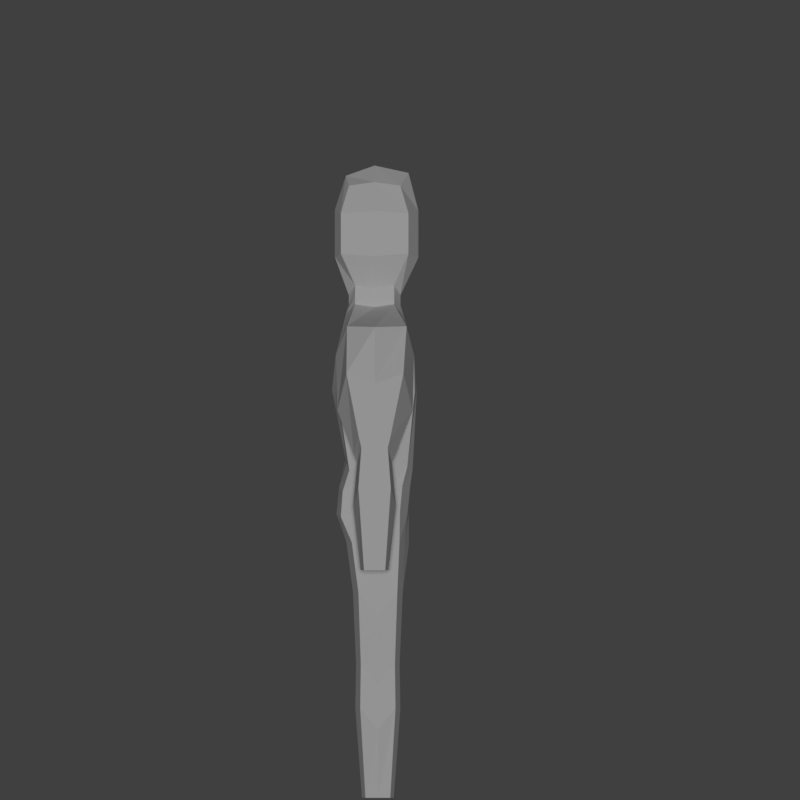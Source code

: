 # Source: guard.blend  (saved by Blender 2.79.0; exported with 4.5.12 LTS)
import bpy
from mathutils import Matrix  # noqa: F401  (used for matrix-valued properties, if any)

bpy.ops.wm.read_factory_settings(use_empty=True)
scene = bpy.context.scene
scene.name = 'Scene'

# ---- collections
col_collection_1 = bpy.data.collections.new('Collection 1'); scene.collection.children.link(col_collection_1)

# ---- materials (node trees are filled in below, after node groups)
mat_guard_skin = bpy.data.materials.new('Guard_Skin')
mat_guard_skin.alpha_threshold = 0.0
mat_guard_skin.roughness = 0.5
mat_guard_skin.line_color = (0.0, 0.0, 0.0, 1.0)
mat_guard_pants = bpy.data.materials.new('Guard_Pants')
mat_guard_pants.alpha_threshold = 0.0
mat_guard_pants.roughness = 0.5
mat_guard_shirt = bpy.data.materials.new('Guard_Shirt')
mat_guard_shirt.alpha_threshold = 0.0
mat_guard_shirt.roughness = 0.5

# ---- material node trees
mat_guard_pants.use_nodes = True; mat_guard_pants.node_tree.nodes.clear()
_N = mat_guard_pants.node_tree.nodes; _L = mat_guard_pants.node_tree.links
n0 = _N.new('ShaderNodeOutputMaterial'); n0.name = 'Material Output'; n0.location = (300, 300)
n1 = _N.new('ShaderNodeBsdfDiffuse'); n1.name = 'Diffuse BSDF'; n1.location = (10, 300)
_L.new(n1.outputs[0], n0.inputs[0])
n0.is_active_output = True
mat_guard_shirt.use_nodes = True; mat_guard_shirt.node_tree.nodes.clear()
_N = mat_guard_shirt.node_tree.nodes; _L = mat_guard_shirt.node_tree.links
n0 = _N.new('ShaderNodeOutputMaterial'); n0.name = 'Material Output'; n0.location = (300, 300)
n1 = _N.new('ShaderNodeBsdfDiffuse'); n1.name = 'Diffuse BSDF'; n1.location = (10, 300)
_L.new(n1.outputs[0], n0.inputs[0])
n0.is_active_output = True

# ---- world
world_world = bpy.data.worlds.new('World'); scene.world = world_world
world_world.color = (0.05088, 0.05088, 0.05088)
world_world.use_sun_shadow = False
world_world.sun_shadow_jitter_overblur = 0.0
world_world.cycles.sampling_method = 'MANUAL'

# ---- cameras
cam_camera = bpy.data.cameras.new('Camera')
cam_camera.type = 'ORTHO'
cam_camera.clip_end = 100.0
cam_camera.lens = 35.0
cam_camera.sensor_width = 32.0
cam_camera.sensor_height = 18.0
cam_camera.ortho_scale = 7.5
cam_camera.display_size = 2.0
cam_camera.dof.focus_distance = 0.0

# ---- lights
light_sun = bpy.data.lights.new('Sun', 'SUN')
light_sun.transmission_factor = 0.0
light_sun.angle = 0.1993
light_sun.energy = 1.0
light_sun.shadow_buffer_clip_start = 0.5
light_sun.shadow_soft_size = 0.1
light_sun.shadow_cascade_max_distance = 1000.0

# ---- meshes
me_cube_001 = bpy.data.meshes.new('Cube.001')
me_cube_001.from_pydata([(-0.232, -0.1531, 4.808), (-0.232, 0.2131, 4.808), (-0.2938, -0.2115, 5.743), (-0.2938, 0.2714, 5.743), (-0.122, 0.2725, 4.718), (-0.122, -0.2125, 4.718), (-0.1585, 0.3, 5.836), (-0.1478, -0.2871, 5.863), (-0.3668, -0.2866, 5.105), (-0.3673, -0.2871, 5.484), (-0.3668, 0.3466, 5.105), (-0.3673, 0.3471, 5.484), (-0.1658, 0.4034, 5.075), (-0.1658, 0.4034, 5.514), (-0.1482, -0.3797, 5.508), (-0.1482, -0.3797, 5.069), (-0.2477, 0.02998, 4.781), (-0.314, 0.02998, 5.778), (-0.1611, 0.02998, 5.932), (-0.809, 0.03076, 2.138), (-0.9959, 0.03076, 2.138), (-0.4072, 0.02998, 5.083), (-0.4072, 0.02998, 5.507), (-0.9713, -0.06864, 2.138), (-0.7927, -0.09978, 2.138), (-0.9713, 0.1302, 2.138), (-0.7927, 0.1613, 2.138), (-0.111, 0.2994, 4.541), (-0.2531, 0.2142, 4.632), (-0.111, -0.2153, 4.541), (-0.2531, -0.1542, 4.632), (-0.2724, 0.02998, 4.605), (-0.5695, 0.03076, 3.45), (-0.521, -0.3239, 3.639), (-0.8895, 0.2951, 3.984), (-0.4179, 0.3948, 4.153), (-0.6737, 0.2898, 4.425), (-0.4179, -0.3398, 4.153), (-0.6737, -0.2696, 4.425), (-0.8199, 0.0275, 4.418), (-0.5545, 0.3789, 3.639), (-0.8895, -0.2401, 3.984), (-0.9629, 0.0275, 3.887), (-0.4686, 0.0275, 3.956), (-0.4496, 0.1166, 0.004391), (-0.4496, -0.1166, 0.004391), (-0.4469, 0.005181, 3.083), (-0.4824, 2.818e-06, 0.004391), (-0.3747, 0.268, 3.076), (-0.7106, 0.1933, 3.15), (-0.9328, 0.1545, 3.288), (-0.7106, -0.1317, 3.15), (-0.9328, -0.09297, 3.288), (-0.9635, 0.03076, 3.247), (-0.4744, 2.29e-06, 2.203), (-0.4179, 0.2446, 2.4), (-0.4179, -0.2028, 2.4), (-0.7308, 0.03076, 3.071), (-0.1786, 0.1166, 0.004391), (-0.1786, -0.1166, 0.004391), (-0.1786, 2.818e-06, 0.004391), (-0.7209, 0.2308, 2.74), (-0.9945, 0.1831, 2.909), (-1.032, 0.03076, 2.859), (-0.7458, 0.03076, 2.643), (-0.7209, -0.1692, 2.74), (-0.9945, -0.1215, 2.909), (-0.4586, -0.1598, 1.26), (-0.5036, 2.583e-06, 1.062), (-0.4586, 0.1598, 1.26), (-0.08726, -0.1598, 1.26), (-0.08726, 0.1598, 1.26), (-0.4597, 0.1828, 1.934), (-0.4597, -0.1828, 1.934), (-0.5113, 2.434e-06, 1.708), (-0.03492, -0.1828, 1.934), (-0.03492, 0.1828, 1.934), (-0.5002, -0.1655, 0.8458), (-0.5469, 2.669e-06, 0.6408), (-0.1156, -0.1655, 0.8458), (-0.1156, 0.1655, 0.8458), (-0.5002, 0.1655, 0.8458), (-0.6838, -0.1637, 3.219), (-0.9267, -0.1173, 3.386), (-0.9267, 0.1788, 3.386), (-0.9634, 0.03076, 3.337), (-0.6838, 0.2252, 3.219), (-0.7081, 0.03076, 3.125), (-0.7127, 0.2009, 3.067), (-0.7339, 0.03076, 2.984), (-0.7127, -0.1393, 3.067), (-0.9453, 0.1603, 3.211), (-0.9774, 0.03076, 3.169), (-0.9453, -0.09876, 3.211), (-0.2601, 0.02998, 4.693), (-0.1177, -0.2122, 4.629), (-0.2426, -0.1537, 4.72), (-0.1177, 0.2722, 4.629), (-0.2426, 0.2136, 4.72), (-0.4588, -0.1633, 1.364), (-0.5048, 2.56e-06, 1.162), (-0.0792, -0.1633, 1.364), (-0.0792, 0.1633, 1.364), (-0.4588, 0.1633, 1.364), (-0.4687, 0.1612, 1.159), (-0.4687, -0.1612, 1.159), (-0.5142, 2.604e-06, 0.9599), (-0.09415, -0.1612, 1.159), (-0.09415, 0.1612, 1.159), (-0.06519, 0.2725, 4.718), (-0.06519, -0.2125, 4.718), (-0.08878, 0.3, 5.836), (-0.0781, -0.2871, 5.863), (-0.06946, -0.3797, 5.069), (-0.06946, -0.3797, 5.508), (-0.08709, 0.4034, 5.514), (-0.08709, 0.4034, 5.075), (-0.0555, 0.2994, 4.541), (-0.0555, -0.2153, 4.541), (-0.2089, 0.3948, 4.153), (-0.2089, -0.3398, 4.153), (-0.1874, 0.292, 3.141), (-0.3141, 0.1488, 0.004391), (-0.3141, -0.1488, 0.004391), (-0.3305, 2.878e-06, 0.004391), (-0.1772, -0.3267, 3.098), (-0.2089, 0.2942, 2.4), (-0.08475, 0.02998, 5.932), (-0.2089, -0.2524, 2.4), (-0.2729, 0.2039, 1.26), (-0.2729, -0.2039, 1.26), (-0.2473, -0.2332, 1.934), (-0.2473, 0.2332, 1.934), (-0.3079, 0.2112, 0.8458), (-0.3079, -0.2112, 0.8458), (-0.06303, 0.2722, 4.629), (-0.06303, -0.2122, 4.629), (-0.269, -0.2084, 1.364), (-0.269, 0.2084, 1.364), (-0.2814, -0.2056, 1.159), (-0.2814, 0.2057, 1.159), (-0.4733, 0.02861, 3.619), (-0.4032, 0.3788, 3.802), (-0.4032, -0.3452, 3.802), (-0.2016, -0.3649, 3.824), (-0.2016, 0.4288, 3.824), (-0.4593, 1.425e-06, 2.71), (-0.4562, 1.857e-06, 2.457), (-0.3936, -0.2305, 2.932), (-0.408, -0.2078, 2.693), (-0.4035, 0.3469, 2.64), (-0.3891, 0.3296, 2.879), (-0.1843, -0.3026, 2.923), (-0.2018, -0.2765, 2.662), (-0.1946, 0.3621, 2.923), (-0.2018, 0.388, 2.662), (-0.34, -0.2762, 3.111), (0.232, -0.1531, 4.808), (0.232, 0.2131, 4.808), (0.2938, -0.2115, 5.743), (0.2938, 0.2714, 5.743), (0.122, 0.2725, 4.718), (0.122, -0.2125, 4.718), (0.1585, 0.3, 5.836), (0.1478, -0.2871, 5.863), (0.3668, -0.2866, 5.105), (0.3673, -0.2871, 5.484), (0.3668, 0.3466, 5.105), (0.3673, 0.3471, 5.484), (0.1658, 0.4034, 5.075), (0.1658, 0.4034, 5.514), (0.1482, -0.3797, 5.508), (0.1482, -0.3797, 5.069), (0.2477, 0.02998, 4.781), (0.314, 0.02998, 5.778), (0.1611, 0.02998, 5.932), (0.809, 0.03076, 2.138), (0.9959, 0.03076, 2.138), (0.4072, 0.02998, 5.083), (0.4072, 0.02998, 5.507), (0.9713, -0.06864, 2.138), (0.7927, -0.09978, 2.138), (0.9713, 0.1302, 2.138), (0.7927, 0.1613, 2.138), (0.111, 0.2994, 4.541), (0.2531, 0.2142, 4.632), (0.111, -0.2153, 4.541), (0.2531, -0.1542, 4.632), (0.2724, 0.02998, 4.605), (0.5695, 0.03076, 3.45), (0.521, -0.3239, 3.639), (0.8895, 0.2951, 3.984), (0.4179, 0.3948, 4.153), (0.6737, 0.2898, 4.425), (0.4179, -0.3398, 4.153), (0.6737, -0.2696, 4.425), (0.8199, 0.0275, 4.418), (0.5545, 0.3789, 3.639), (0.8895, -0.2401, 3.984), (0.9629, 0.0275, 3.887), (0.0, 0.3073, 3.164), (0.4686, 0.0275, 3.956), (0.4496, 0.1166, 0.004391), (0.4496, -0.1166, 0.004391), (0.4469, 0.005181, 3.083), (0.4824, 2.818e-06, 0.004391), (0.3747, 0.268, 3.076), (0.0, 0.2446, 2.4), (0.7106, 0.1933, 3.15), (0.9328, 0.1545, 3.288), (0.7106, -0.1317, 3.15), (0.9328, -0.09297, 3.288), (0.9635, 0.03076, 3.247), (0.0, -0.2907, 2.378), (0.4744, 2.29e-06, 2.203), (0.4179, 0.2446, 2.4), (0.4179, -0.2028, 2.4), (0.7308, 0.03076, 3.071), (0.0, 0.2725, 4.718), (0.0, -0.2125, 4.718), (0.0, 0.3, 5.836), (0.0, -0.2871, 5.863), (0.0, -0.3797, 5.069), (0.0, -0.3797, 5.508), (0.0, 0.4034, 5.514), (0.0, 0.4034, 5.075), (0.0, 0.02998, 5.932), (0.0, 0.2994, 4.541), (0.0, -0.2379, 4.541), (0.0, 0.3948, 4.153), (0.0, -0.3398, 4.153), (0.1786, 0.1166, 0.004391), (0.1786, -0.1166, 0.004391), (0.1786, 2.818e-06, 0.004391), (0.7209, 0.2308, 2.74), (0.9945, 0.1831, 2.909), (1.032, 0.03076, 2.859), (0.7458, 0.03076, 2.643), (0.7209, -0.1692, 2.74), (0.9945, -0.1215, 2.909), (0.4586, -0.1598, 1.26), (0.5036, 2.583e-06, 1.062), (0.4586, 0.1598, 1.26), (0.08726, -0.1598, 1.26), (0.08726, 0.1598, 1.26), (0.4597, 0.1828, 1.934), (0.4597, -0.1828, 1.934), (0.5113, 2.434e-06, 1.708), (0.03492, -0.1828, 1.934), (0.03492, 0.1828, 1.934), (0.5002, -0.1655, 0.8458), (0.5469, 2.669e-06, 0.6408), (0.1156, -0.1655, 0.8458), (0.1156, 0.1655, 0.8458), (0.5002, 0.1655, 0.8458), (0.6838, -0.1637, 3.219), (0.9267, -0.1173, 3.386), (0.9267, 0.1788, 3.386), (0.9634, 0.03076, 3.337), (0.6838, 0.2252, 3.219), (0.7081, 0.03076, 3.125), (0.7127, 0.2009, 3.067), (0.7339, 0.03076, 2.984), (0.7127, -0.1393, 3.067), (0.9453, 0.1603, 3.211), (0.9774, 0.03076, 3.169), (0.9453, -0.09876, 3.211), (0.2601, 0.02998, 4.693), (0.1177, -0.2122, 4.629), (0.2426, -0.1537, 4.72), (0.1177, 0.2722, 4.629), (0.2426, 0.2136, 4.72), (0.0, -0.2122, 4.629), (0.0, 0.2722, 4.629), (0.4588, -0.1633, 1.364), (0.5048, 2.56e-06, 1.162), (0.0792, -0.1633, 1.364), (0.0792, 0.1633, 1.364), (0.4588, 0.1633, 1.364), (0.4687, 0.1612, 1.159), (0.4687, -0.1612, 1.159), (0.5142, 2.604e-06, 0.9599), (0.09415, -0.1612, 1.159), (0.09415, 0.1612, 1.159), (0.06519, 0.2725, 4.718), (0.06519, -0.2125, 4.718), (0.08878, 0.3, 5.836), (0.0781, -0.2871, 5.863), (0.06946, -0.3797, 5.069), (0.06946, -0.3797, 5.508), (0.08709, 0.4034, 5.514), (0.08709, 0.4034, 5.075), (0.0555, 0.2994, 4.541), (0.0555, -0.2153, 4.541), (0.2089, 0.3948, 4.153), (0.2089, -0.3398, 4.153), (0.1874, 0.292, 3.141), (0.3141, 0.1488, 0.004391), (0.3141, -0.1488, 0.004391), (0.3305, 2.878e-06, 0.004391), (0.1772, -0.3267, 3.098), (0.2089, 0.2942, 2.4), (0.08475, 0.02998, 5.932), (0.2089, -0.2524, 2.4), (0.2729, 0.2039, 1.26), (0.2729, -0.2039, 1.26), (0.2473, -0.2332, 1.934), (0.2473, 0.2332, 1.934), (0.3079, 0.2112, 0.8458), (0.3079, -0.2112, 0.8458), (0.06303, 0.2722, 4.629), (0.06303, -0.2122, 4.629), (0.269, -0.2084, 1.364), (0.269, 0.2084, 1.364), (0.2814, -0.2056, 1.159), (0.2814, 0.2057, 1.159), (0.4733, 0.02861, 3.619), (0.4032, 0.3788, 3.802), (0.4032, -0.3452, 3.802), (0.0, -0.3539, 3.846), (0.0, 0.3892, 3.846), (0.2016, -0.3649, 3.824), (0.2016, 0.4288, 3.824), (0.4593, 1.425e-06, 2.71), (0.4562, 1.857e-06, 2.457), (0.0, -0.3033, 2.953), (0.0, -0.2908, 2.67), (0.3936, -0.2305, 2.932), (0.408, -0.2078, 2.693), (0.0, 0.3558, 2.966), (0.0, 0.36, 2.683), (0.4035, 0.3469, 2.64), (0.3891, 0.3296, 2.879), (0.1843, -0.3026, 2.923), (0.2018, -0.2765, 2.662), (0.1946, 0.3621, 2.923), (0.2018, 0.388, 2.662), (0.34, -0.2762, 3.111), (0.0, -0.3297, 3.078)], [], [(18, 17, 2, 7), (14, 7, 2, 9), (22, 17, 3, 11), (12, 4, 1, 10), (116, 109, 4, 12), (114, 112, 7, 14), (127, 18, 7, 112), (96, 94, 31, 30), (110, 113, 15, 5), (113, 114, 14, 15), (111, 115, 13, 6), (115, 116, 12, 13), (6, 13, 11, 3), (13, 12, 10, 11), (16, 21, 10, 1), (21, 22, 11, 10), (5, 15, 8, 0), (15, 14, 9, 8), (8, 9, 22, 21), (0, 8, 21, 16), (95, 96, 30, 29), (111, 6, 18, 127), (9, 2, 17, 22), (6, 3, 17, 18), (30, 31, 39, 38), (38, 39, 42, 41), (118, 29, 37, 120), (61, 64, 19, 26), (19, 24, 23, 20), (31, 28, 36, 39), (98, 97, 27, 28), (136, 95, 29, 118), (94, 98, 28, 31), (84, 86, 49, 50), (83, 85, 53, 52), (145, 320, 200, 121), (134, 77, 45, 123), (43, 37, 33, 32), (66, 63, 20, 23), (28, 27, 35, 36), (37, 38, 41, 33), (29, 30, 38, 37), (63, 62, 25, 20), (124, 123, 45, 47), (122, 124, 47, 44), (143, 141, 46, 156), (141, 142, 48, 46), (77, 78, 47, 45), (78, 81, 44, 47), (64, 65, 24, 19), (147, 150, 55, 54), (155, 330, 207, 126), (65, 66, 23, 24), (39, 36, 34, 42), (144, 143, 156, 125), (82, 83, 52, 51), (86, 87, 57, 49), (26, 19, 20, 25), (87, 82, 51, 57), (85, 84, 50, 53), (36, 35, 40, 34), (153, 149, 56, 128), (149, 147, 54, 56), (117, 227, 229, 119), (80, 79, 59, 60, 58), (133, 80, 58, 122), (35, 43, 32, 40), (135, 273, 227, 117), (62, 61, 26, 25), (91, 88, 61, 62), (90, 93, 66, 65), (89, 90, 65, 64), (92, 91, 62, 63), (93, 92, 63, 66), (88, 89, 64, 61), (138, 102, 71, 129), (102, 101, 70, 71), (100, 103, 69, 68), (99, 100, 68, 67), (137, 99, 67, 130), (128, 56, 73, 131), (56, 54, 74, 73), (54, 55, 72, 74), (207, 213, 75, 76), (126, 207, 76, 132), (140, 108, 80, 133), (108, 107, 79, 80), (106, 104, 81, 78), (105, 106, 78, 77), (139, 105, 77, 134), (42, 34, 84, 85), (32, 33, 82, 87), (40, 32, 87, 86), (33, 41, 83, 82), (41, 42, 85, 83), (34, 40, 86, 84), (49, 57, 89, 88), (52, 53, 92, 93), (53, 50, 91, 92), (57, 51, 90, 89), (51, 52, 93, 90), (50, 49, 88, 91), (109, 218, 273, 135), (16, 1, 98, 94), (110, 5, 95, 136), (1, 4, 97, 98), (5, 0, 96, 95), (0, 16, 94, 96), (131, 73, 99, 137), (73, 74, 100, 99), (74, 72, 103, 100), (76, 75, 101, 102), (132, 76, 102, 138), (130, 67, 105, 139), (67, 68, 106, 105), (68, 69, 104, 106), (71, 70, 107, 108), (129, 71, 108, 140), (69, 129, 140, 104), (70, 130, 139, 107), (72, 132, 138, 103), (75, 131, 137, 101), (219, 110, 136, 272), (4, 109, 135, 97), (107, 139, 134, 79), (104, 140, 133, 81), (55, 126, 132, 72), (213, 128, 131, 75), (101, 137, 130, 70), (103, 138, 129, 69), (97, 135, 117, 27), (81, 133, 122, 44), (27, 117, 119, 35), (326, 153, 128, 213), (319, 144, 125, 338), (150, 155, 126, 55), (58, 60, 124, 122), (60, 59, 123, 124), (79, 134, 123, 59), (142, 145, 121, 48), (272, 136, 118, 228), (228, 118, 120, 230), (220, 111, 127, 226), (224, 225, 116, 115), (220, 224, 115, 111), (222, 223, 114, 113), (219, 222, 113, 110), (226, 127, 112, 221), (223, 221, 112, 114), (225, 218, 109, 116), (35, 119, 145, 142), (230, 120, 144, 319), (120, 37, 143, 144), (43, 35, 142, 141), (37, 43, 141, 143), (119, 229, 320, 145), (48, 121, 154, 151), (151, 154, 155, 150), (338, 125, 152, 325), (325, 152, 153, 326), (156, 46, 146, 148), (148, 146, 147, 149), (125, 156, 148, 152), (152, 148, 149, 153), (121, 200, 329, 154), (154, 329, 330, 155), (46, 48, 151, 146), (146, 151, 150, 147), (175, 164, 159, 174), (171, 166, 159, 164), (179, 168, 160, 174), (169, 167, 158, 161), (291, 169, 161, 284), (289, 171, 164, 287), (302, 287, 164, 175), (269, 187, 188, 267), (285, 162, 172, 288), (288, 172, 171, 289), (286, 163, 170, 290), (290, 170, 169, 291), (163, 160, 168, 170), (170, 168, 167, 169), (173, 158, 167, 178), (178, 167, 168, 179), (162, 157, 165, 172), (172, 165, 166, 171), (165, 178, 179, 166), (157, 173, 178, 165), (268, 186, 187, 269), (286, 302, 175, 163), (166, 179, 174, 159), (163, 175, 174, 160), (187, 195, 196, 188), (195, 198, 199, 196), (293, 295, 194, 186), (234, 183, 176, 237), (176, 177, 180, 181), (188, 196, 193, 185), (271, 185, 184, 270), (311, 293, 186, 268), (267, 188, 185, 271), (257, 209, 208, 259), (256, 211, 212, 258), (322, 296, 200, 320), (309, 298, 203, 250), (201, 189, 190, 194), (239, 180, 177, 236), (185, 193, 192, 184), (194, 190, 198, 195), (186, 194, 195, 187), (236, 177, 182, 235), (299, 205, 203, 298), (297, 202, 205, 299), (318, 337, 204, 316), (316, 204, 206, 317), (250, 203, 205, 251), (251, 205, 202, 254), (237, 176, 181, 238), (324, 214, 215, 331), (336, 301, 207, 330), (238, 181, 180, 239), (196, 199, 191, 193), (321, 300, 337, 318), (255, 210, 211, 256), (259, 208, 217, 260), (183, 182, 177, 176), (260, 217, 210, 255), (258, 212, 209, 257), (193, 191, 197, 192), (334, 303, 216, 328), (328, 216, 214, 324), (292, 294, 229, 227), (253, 231, 233, 232, 252), (308, 297, 231, 253), (192, 197, 189, 201), (310, 292, 227, 273), (235, 182, 183, 234), (264, 235, 234, 261), (263, 238, 239, 266), (262, 237, 238, 263), (265, 236, 235, 264), (266, 239, 236, 265), (261, 234, 237, 262), (313, 304, 244, 277), (277, 244, 243, 276), (275, 241, 242, 278), (274, 240, 241, 275), (312, 305, 240, 274), (303, 306, 246, 216), (216, 246, 247, 214), (214, 247, 245, 215), (207, 249, 248, 213), (301, 307, 249, 207), (315, 308, 253, 283), (283, 253, 252, 282), (281, 251, 254, 279), (280, 250, 251, 281), (314, 309, 250, 280), (199, 258, 257, 191), (189, 260, 255, 190), (197, 259, 260, 189), (190, 255, 256, 198), (198, 256, 258, 199), (191, 257, 259, 197), (208, 261, 262, 217), (211, 266, 265, 212), (212, 265, 264, 209), (217, 262, 263, 210), (210, 263, 266, 211), (209, 264, 261, 208), (284, 310, 273, 218), (173, 267, 271, 158), (285, 311, 268, 162), (158, 271, 270, 161), (162, 268, 269, 157), (157, 269, 267, 173), (306, 312, 274, 246), (246, 274, 275, 247), (247, 275, 278, 245), (249, 277, 276, 248), (307, 313, 277, 249), (305, 314, 280, 240), (240, 280, 281, 241), (241, 281, 279, 242), (244, 283, 282, 243), (304, 315, 283, 244), (242, 279, 315, 304), (243, 282, 314, 305), (245, 278, 313, 307), (248, 276, 312, 306), (219, 272, 311, 285), (161, 270, 310, 284), (282, 252, 309, 314), (279, 254, 308, 315), (215, 245, 307, 301), (213, 248, 306, 303), (276, 243, 305, 312), (278, 242, 304, 313), (270, 184, 292, 310), (254, 202, 297, 308), (184, 192, 294, 292), (326, 213, 303, 334), (319, 338, 300, 321), (331, 215, 301, 336), (231, 297, 299, 233), (233, 299, 298, 232), (252, 232, 298, 309), (317, 206, 296, 322), (272, 228, 293, 311), (228, 230, 295, 293), (220, 226, 302, 286), (224, 290, 291, 225), (220, 286, 290, 224), (222, 288, 289, 223), (219, 285, 288, 222), (226, 221, 287, 302), (223, 289, 287, 221), (225, 291, 284, 218), (192, 317, 322, 294), (230, 319, 321, 295), (295, 321, 318, 194), (201, 316, 317, 192), (194, 318, 316, 201), (294, 322, 320, 229), (206, 332, 335, 296), (332, 331, 336, 335), (338, 325, 333, 300), (325, 326, 334, 333), (337, 327, 323, 204), (327, 328, 324, 323), (300, 333, 327, 337), (333, 334, 328, 327), (296, 335, 329, 200), (335, 336, 330, 329), (204, 323, 332, 206), (323, 324, 331, 332)])
me_cube_001.polygons.foreach_set('material_index', [0, 0, 0, 0, 0, 0, 0, 0, 0, 0, 0, 0, 0, 0, 0, 0, 0, 0, 0, 0, 0, 0, 0, 0, 2, 2, 2, 0, 0, 2, 0, 0, 0, 0, 0, 2, 1, 2, 0, 2, 2, 2, 0, 1, 1, 2, 2, 1, 1, 0, 1, 1, 0, 2, 2, 0, 0, 0, 0, 0, 2, 1, 1, 2, 1, 1, 2, 0, 0, 0, 0, 0, 0, 0, 0, 1, 1, 1, 1, 1, 1, 1, 1, 1, 1, 1, 1, 1, 1, 1, 0, 0, 0, 0, 0, 0, 0, 0, 0, 0, 0, 0, 0, 0, 0, 0, 0, 0, 1, 1, 1, 1, 1, 1, 1, 1, 1, 1, 1, 1, 1, 1, 0, 0, 1, 1, 1, 1, 1, 1, 0, 1, 2, 1, 2, 1, 1, 1, 1, 2, 0, 2, 0, 0, 0, 0, 0, 0, 0, 0, 2, 2, 2, 2, 2, 2, 1, 1, 1, 1, 1, 1, 1, 1, 1, 1, 1, 1, 0, 0, 0, 0, 0, 0, 0, 0, 0, 0, 0, 0, 0, 0, 0, 0, 0, 0, 0, 0, 0, 0, 0, 0, 2, 2, 2, 0, 0, 2, 0, 0, 0, 0, 0, 2, 1, 2, 0, 2, 2, 2, 0, 1, 1, 2, 2, 1, 1, 0, 1, 1, 0, 2, 2, 0, 0, 0, 0, 0, 2, 1, 1, 2, 1, 1, 2, 0, 0, 0, 0, 0, 0, 0, 0, 1, 1, 1, 1, 1, 1, 1, 1, 1, 1, 1, 1, 1, 1, 1, 0, 0, 0, 0, 0, 0, 0, 0, 0, 0, 0, 0, 0, 0, 0, 0, 0, 0, 1, 1, 1, 1, 1, 1, 1, 1, 1, 1, 1, 1, 1, 1, 0, 0, 1, 1, 1, 1, 1, 1, 0, 1, 2, 1, 2, 1, 1, 1, 1, 2, 0, 2, 0, 0, 0, 0, 0, 0, 0, 0, 2, 2, 2, 2, 2, 2, 1, 1, 1, 1, 1, 1, 1, 1, 1, 1, 1, 1])
me_cube_001.materials.append(mat_guard_skin)
me_cube_001.materials.append(mat_guard_pants)
me_cube_001.materials.append(mat_guard_shirt)
me_cube_001.use_remesh_preserve_volume = False
me_cube_001.use_remesh_preserve_attributes = False
me_cube_001.use_mirror_vertex_groups = False
me_cube_001.update()
me_cube = bpy.data.meshes.new('Cube')
me_cube.from_pydata([(-0.232, -0.1531, 4.808), (-0.232, 0.2131, 4.808), (-0.2938, -0.2115, 5.743), (-0.2938, 0.2714, 5.743), (-0.122, 0.2725, 4.718), (-0.122, -0.2125, 4.718), (-0.1585, 0.3, 5.836), (-0.1478, -0.2871, 5.863), (-0.3668, -0.2866, 5.105), (-0.3673, -0.2871, 5.484), (-0.3668, 0.3466, 5.105), (-0.3673, 0.3471, 5.484), (-0.1658, 0.4034, 5.075), (-0.1658, 0.4034, 5.514), (-0.1482, -0.3797, 5.508), (-0.1482, -0.3797, 5.069), (-0.2477, 0.02998, 4.781), (-0.314, 0.02998, 5.778), (-0.1611, 0.02998, 5.932), (-0.809, 0.03076, 2.138), (-0.9959, 0.03076, 2.138), (-0.4072, 0.02998, 5.083), (-0.4072, 0.02998, 5.507), (-0.9713, -0.06864, 2.138), (-0.7927, -0.09978, 2.138), (-0.9713, 0.1302, 2.138), (-0.7927, 0.1613, 2.138), (-0.111, 0.2994, 4.541), (-0.2531, 0.2142, 4.632), (-0.111, -0.2153, 4.541), (-0.2531, -0.1542, 4.632), (-0.2724, 0.02998, 4.605), (-0.5695, 0.03076, 3.45), (-0.521, -0.3239, 3.639), (-0.8895, 0.2951, 3.984), (-0.4179, 0.3948, 4.153), (-0.6737, 0.2898, 4.425), (-0.4179, -0.3398, 4.153), (-0.6737, -0.2696, 4.425), (-0.8199, 0.0275, 4.418), (-0.5545, 0.3789, 3.639), (-0.8895, -0.2401, 3.984), (-0.9629, 0.0275, 3.887), (0.0, 0.3073, 3.164), (-0.4686, 0.0275, 3.956), (-0.4496, 0.1166, 0.004391), (-0.4496, -0.1166, 0.004391), (-0.4469, 0.005181, 3.083), (-0.4824, 2.818e-06, 0.004391), (-0.3747, 0.268, 3.076), (0.0, 0.2446, 2.4), (-0.7106, 0.1933, 3.15), (-0.9328, 0.1545, 3.288), (-0.7106, -0.1317, 3.15), (-0.9328, -0.09297, 3.288), (-0.9635, 0.03076, 3.247), (0.0, -0.2907, 2.378), (-0.4744, 2.29e-06, 2.203), (-0.4179, 0.2446, 2.4), (-0.4179, -0.2028, 2.4), (-0.7308, 0.03076, 3.071), (0.0, 0.2725, 4.718), (0.0, -0.2125, 4.718), (0.0, 0.3, 5.836), (0.0, -0.2871, 5.863), (0.0, -0.3797, 5.069), (0.0, -0.3797, 5.508), (0.0, 0.4034, 5.514), (0.0, 0.4034, 5.075), (0.0, 0.02998, 5.932), (0.0, 0.2994, 4.541), (0.0, -0.2379, 4.541), (0.0, 0.3948, 4.153), (0.0, -0.3398, 4.153), (-0.1786, 0.1166, 0.004391), (-0.1786, -0.1166, 0.004391), (-0.1786, 2.818e-06, 0.004391), (-0.7209, 0.2308, 2.74), (-0.9945, 0.1831, 2.909), (-1.032, 0.03076, 2.859), (-0.7458, 0.03076, 2.643), (-0.7209, -0.1692, 2.74), (-0.9945, -0.1215, 2.909), (-0.4586, -0.1598, 1.26), (-0.5036, 2.583e-06, 1.062), (-0.4586, 0.1598, 1.26), (-0.08726, -0.1598, 1.26), (-0.08726, 0.1598, 1.26), (-0.4597, 0.1828, 1.934), (-0.4597, -0.1828, 1.934), (-0.5113, 2.434e-06, 1.708), (-0.03492, -0.1828, 1.934), (-0.03492, 0.1828, 1.934), (-0.5002, -0.1655, 0.8458), (-0.5469, 2.669e-06, 0.6408), (-0.1156, -0.1655, 0.8458), (-0.1156, 0.1655, 0.8458), (-0.5002, 0.1655, 0.8458), (-0.6838, -0.1637, 3.219), (-0.9267, -0.1173, 3.386), (-0.9267, 0.1788, 3.386), (-0.9634, 0.03076, 3.337), (-0.6838, 0.2252, 3.219), (-0.7081, 0.03076, 3.125), (-0.7127, 0.2009, 3.067), (-0.7339, 0.03076, 2.984), (-0.7127, -0.1393, 3.067), (-0.9453, 0.1603, 3.211), (-0.9774, 0.03076, 3.169), (-0.9453, -0.09876, 3.211), (-0.2601, 0.02998, 4.693), (-0.1177, -0.2122, 4.629), (-0.2426, -0.1537, 4.72), (-0.1177, 0.2722, 4.629), (-0.2426, 0.2136, 4.72), (0.0, -0.2122, 4.629), (0.0, 0.2722, 4.629), (-0.4588, -0.1633, 1.364), (-0.5048, 2.56e-06, 1.162), (-0.0792, -0.1633, 1.364), (-0.0792, 0.1633, 1.364), (-0.4588, 0.1633, 1.364), (-0.4687, 0.1612, 1.159), (-0.4687, -0.1612, 1.159), (-0.5142, 2.604e-06, 0.9599), (-0.09415, -0.1612, 1.159), (-0.09415, 0.1612, 1.159), (-0.06519, 0.2725, 4.718), (-0.06519, -0.2125, 4.718), (-0.08878, 0.3, 5.836), (-0.0781, -0.2871, 5.863), (-0.06946, -0.3797, 5.069), (-0.06946, -0.3797, 5.508), (-0.08709, 0.4034, 5.514), (-0.08709, 0.4034, 5.075), (-0.0555, 0.2994, 4.541), (-0.0555, -0.2153, 4.541), (-0.2089, 0.3948, 4.153), (-0.2089, -0.3398, 4.153), (-0.1874, 0.292, 3.141), (-0.3141, 0.1488, 0.004391), (-0.3141, -0.1488, 0.004391), (-0.3305, 2.878e-06, 0.004391), (-0.1772, -0.3267, 3.098), (-0.2089, 0.2942, 2.4), (-0.08475, 0.02998, 5.932), (-0.2089, -0.2524, 2.4), (-0.2729, 0.2039, 1.26), (-0.2729, -0.2039, 1.26), (-0.2473, -0.2332, 1.934), (-0.2473, 0.2332, 1.934), (-0.3079, 0.2112, 0.8458), (-0.3079, -0.2112, 0.8458), (-0.06303, 0.2722, 4.629), (-0.06303, -0.2122, 4.629), (-0.269, -0.2084, 1.364), (-0.269, 0.2084, 1.364), (-0.2814, -0.2056, 1.159), (-0.2814, 0.2057, 1.159), (-0.4733, 0.02861, 3.619), (-0.4032, 0.3788, 3.802), (-0.4032, -0.3452, 3.802), (0.0, -0.3539, 3.846), (0.0, 0.3892, 3.846), (-0.2016, -0.3649, 3.824), (-0.2016, 0.4288, 3.824), (-0.4593, 1.425e-06, 2.71), (-0.4562, 1.857e-06, 2.457), (0.0, -0.3033, 2.953), (0.0, -0.2908, 2.67), (-0.3936, -0.2305, 2.932), (-0.408, -0.2078, 2.693), (0.0, 0.3558, 2.966), (0.0, 0.36, 2.683), (-0.4035, 0.3469, 2.64), (-0.3891, 0.3296, 2.879), (-0.1843, -0.3026, 2.923), (-0.2018, -0.2765, 2.662), (-0.1946, 0.3621, 2.923), (-0.2018, 0.388, 2.662), (-0.34, -0.2762, 3.111), (0.0, -0.3297, 3.078)], [], [(18, 17, 2, 7), (14, 7, 2, 9), (22, 17, 3, 11), (12, 4, 1, 10), (134, 127, 4, 12), (132, 130, 7, 14), (145, 18, 7, 130), (112, 110, 31, 30), (128, 131, 15, 5), (131, 132, 14, 15), (129, 133, 13, 6), (133, 134, 12, 13), (6, 13, 11, 3), (13, 12, 10, 11), (16, 21, 10, 1), (21, 22, 11, 10), (5, 15, 8, 0), (15, 14, 9, 8), (8, 9, 22, 21), (0, 8, 21, 16), (111, 112, 30, 29), (129, 6, 18, 145), (9, 2, 17, 22), (6, 3, 17, 18), (30, 31, 39, 38), (38, 39, 42, 41), (136, 29, 37, 138), (77, 80, 19, 26), (19, 24, 23, 20), (31, 28, 36, 39), (114, 113, 27, 28), (154, 111, 29, 136), (110, 114, 28, 31), (100, 102, 51, 52), (99, 101, 55, 54), (165, 163, 43, 139), (152, 93, 46, 141), (44, 37, 33, 32), (82, 79, 20, 23), (28, 27, 35, 36), (37, 38, 41, 33), (29, 30, 38, 37), (79, 78, 25, 20), (142, 141, 46, 48), (140, 142, 48, 45), (161, 159, 47, 180), (159, 160, 49, 47), (93, 94, 48, 46), (94, 97, 45, 48), (80, 81, 24, 19), (167, 174, 58, 57), (179, 173, 50, 144), (81, 82, 23, 24), (39, 36, 34, 42), (164, 161, 180, 143), (98, 99, 54, 53), (102, 103, 60, 51), (26, 19, 20, 25), (103, 98, 53, 60), (101, 100, 52, 55), (36, 35, 40, 34), (177, 171, 59, 146), (171, 167, 57, 59), (135, 70, 72, 137), (96, 95, 75, 76, 74), (151, 96, 74, 140), (35, 44, 32, 40), (153, 116, 70, 135), (78, 77, 26, 25), (107, 104, 77, 78), (106, 109, 82, 81), (105, 106, 81, 80), (108, 107, 78, 79), (109, 108, 79, 82), (104, 105, 80, 77), (156, 120, 87, 147), (120, 119, 86, 87), (118, 121, 85, 84), (117, 118, 84, 83), (155, 117, 83, 148), (146, 59, 89, 149), (59, 57, 90, 89), (57, 58, 88, 90), (50, 56, 91, 92), (144, 50, 92, 150), (158, 126, 96, 151), (126, 125, 95, 96), (124, 122, 97, 94), (123, 124, 94, 93), (157, 123, 93, 152), (42, 34, 100, 101), (32, 33, 98, 103), (40, 32, 103, 102), (33, 41, 99, 98), (41, 42, 101, 99), (34, 40, 102, 100), (51, 60, 105, 104), (54, 55, 108, 109), (55, 52, 107, 108), (60, 53, 106, 105), (53, 54, 109, 106), (52, 51, 104, 107), (127, 61, 116, 153), (16, 1, 114, 110), (128, 5, 111, 154), (1, 4, 113, 114), (5, 0, 112, 111), (0, 16, 110, 112), (149, 89, 117, 155), (89, 90, 118, 117), (90, 88, 121, 118), (92, 91, 119, 120), (150, 92, 120, 156), (148, 83, 123, 157), (83, 84, 124, 123), (84, 85, 122, 124), (87, 86, 125, 126), (147, 87, 126, 158), (85, 147, 158, 122), (86, 148, 157, 125), (88, 150, 156, 121), (91, 149, 155, 119), (62, 128, 154, 115), (4, 127, 153, 113), (125, 157, 152, 95), (122, 158, 151, 97), (58, 144, 150, 88), (56, 146, 149, 91), (119, 155, 148, 86), (121, 156, 147, 85), (113, 153, 135, 27), (97, 151, 140, 45), (27, 135, 137, 35), (169, 177, 146, 56), (162, 164, 143, 181), (174, 179, 144, 58), (74, 76, 142, 140), (76, 75, 141, 142), (95, 152, 141, 75), (160, 165, 139, 49), (115, 154, 136, 71), (71, 136, 138, 73), (63, 129, 145, 69), (67, 68, 134, 133), (63, 67, 133, 129), (65, 66, 132, 131), (62, 65, 131, 128), (69, 145, 130, 64), (66, 64, 130, 132), (68, 61, 127, 134), (35, 137, 165, 160), (73, 138, 164, 162), (138, 37, 161, 164), (44, 35, 160, 159), (37, 44, 159, 161), (137, 72, 163, 165), (49, 139, 178, 175), (175, 178, 179, 174), (181, 143, 176, 168), (168, 176, 177, 169), (180, 47, 166, 170), (170, 166, 167, 171), (143, 180, 170, 176), (176, 170, 171, 177), (139, 43, 172, 178), (178, 172, 173, 179), (47, 49, 175, 166), (166, 175, 174, 167)])
me_cube.polygons.foreach_set('material_index', [0, 0, 0, 0, 0, 0, 0, 0, 0, 0, 0, 0, 0, 0, 0, 0, 0, 0, 0, 0, 0, 0, 0, 0, 2, 2, 2, 0, 0, 2, 0, 0, 0, 0, 0, 2, 1, 2, 0, 2, 2, 2, 0, 1, 1, 2, 2, 1, 1, 0, 1, 1, 0, 2, 2, 0, 0, 0, 0, 0, 2, 1, 1, 2, 1, 1, 2, 0, 0, 0, 0, 0, 0, 0, 0, 1, 1, 1, 1, 1, 1, 1, 1, 1, 1, 1, 1, 1, 1, 1, 0, 0, 0, 0, 0, 0, 0, 0, 0, 0, 0, 0, 0, 0, 0, 0, 0, 0, 1, 1, 1, 1, 1, 1, 1, 1, 1, 1, 1, 1, 1, 1, 0, 0, 1, 1, 1, 1, 1, 1, 0, 1, 2, 1, 2, 1, 1, 1, 1, 2, 0, 2, 0, 0, 0, 0, 0, 0, 0, 0, 2, 2, 2, 2, 2, 2, 1, 1, 1, 1, 1, 1, 1, 1, 1, 1, 1, 1])
me_cube.materials.append(mat_guard_skin)
me_cube.materials.append(mat_guard_pants)
me_cube.materials.append(mat_guard_shirt)
me_cube.use_remesh_preserve_volume = False
me_cube.use_remesh_preserve_attributes = False
me_cube.use_mirror_vertex_groups = False
me_cube.update()
arm_armature = bpy.data.armatures.new('Armature')  # bones are not reproduced

# ---- objects
ob_sun = bpy.data.objects.new('Sun', light_sun)
ob_camera = bpy.data.objects.new('Camera', cam_camera)
ob_armature = bpy.data.objects.new('Armature', arm_armature)
ob_guard_rigged = bpy.data.objects.new('Guard_RIGGED', me_cube_001)
ob_guard_mirror = bpy.data.objects.new('Guard_MIRROR', me_cube)

# ---- transforms, parenting, visibility, modifiers, constraints
ob_sun.location = (0.0, 0.0, 0.0)
ob_sun.rotation_euler = (-0.0, 4.712, 0.0)
ob_sun.lineart.crease_threshold = 0.0
ob_camera.location = (-10.43, -0.2056, 3.732)
ob_camera.rotation_euler = (1.571, -0.0, -1.571)
ob_camera.lineart.crease_threshold = 0.0
ob_armature.location = (0.005032, -3.441e-07, 2.562)
ob_armature.show_in_front = True
ob_armature.lineart.crease_threshold = 0.0
ob_guard_rigged.parent = ob_armature
ob_guard_rigged.matrix_parent_inverse = Matrix(((1.0, 0.0, 0.0, -0.005032), (0.0, 1.0, 0.0, 3.441e-07), (0.0, 0.0, 1.0, -2.562), (0.0, 0.0, 0.0, 1.0)))
ob_guard_rigged.location = (0.0, 0.0, 0.0)
ob_guard_rigged.lock_rotations_4d = False
ob_guard_rigged.empty_display_type = 'ARROWS'
ob_guard_rigged.lineart.crease_threshold = 0.0
_vg = ob_guard_rigged.vertex_groups.new(name='Spine_Lower')
for _i, _w in zip([46, 48, 54, 55, 56, 75, 76, 121, 125, 126, 128, 141, 142, 143, 144, 145, 146, 147, 148, 149, 150, 151, 152, 153, 154, 155, 156, 200, 204, 206, 207, 213, 214, 215, 216, 248, 249, 296, 300, 301, 303, 316, 317, 318, 319, 320, 321, 322, 323, 324, 325, 326, 327, 328, 329, 330, 331, 332, 333, 334, 335, 336, 337, 338], [0.8494, 0.8653, 0.007413, 0.1844, 0.147, 0.04379, 0.047, 0.8871, 0.9044, 0.29, 0.2258, 0.1656, 0.08768, 0.08437, 0.07618, 0.08811, 0.6907, 0.2294, 0.8595, 0.6242, 0.6822, 0.8397, 0.9037, 0.7641, 0.8912, 0.7693, 0.8816, 0.902, 0.8539, 0.8688, 0.7739, 0.6926, 0.007778, 0.1854, 0.148, 0.04381, 0.04702, 0.8897, 0.9067, 0.2905, 0.2264, 0.1629, 0.08635, 0.08273, 0.05794, 0.07639, 0.07506, 0.08721, 0.697, 0.2316, 0.9379, 0.8695, 0.8648, 0.6297, 0.9193, 0.8621, 0.6864, 0.8436, 0.9067, 0.7689, 0.8936, 0.7722, 0.8852, 0.9259]): _vg.add([_i], _w, 'REPLACE')
_vg = ob_guard_rigged.vertex_groups.new(name='Neck')
for _i, _w in zip([27, 29, 35, 37, 40, 43, 46, 48, 95, 97, 117, 118, 119, 120, 121, 125, 135, 136, 141, 142, 143, 144, 145, 148, 151, 152, 154, 156, 184, 186, 192, 194, 197, 200, 201, 204, 206, 227, 228, 229, 230, 270, 272, 273, 292, 293, 294, 295, 296, 300, 310, 311, 316, 317, 318, 319, 320, 321, 322, 327, 329, 332, 333, 335, 337, 338], [0.07894, 0.0529, 0.1729, 0.1886, 0.005406, 0.1284, 0.08663, 0.07616, 0.0005643, 0.02937, 0.07912, 0.07135, 0.5272, 0.5693, 0.07332, 0.06781, 0.02768, 0.008119, 0.6535, 0.6676, 0.7088, 0.7982, 0.7477, 0.03436, 0.01236, 0.006076, 0.007104, 0.08328, 0.07803, 0.05157, 0.1741, 0.19, 0.005806, 0.06925, 0.1296, 0.08524, 0.07507, 0.07947, 0.07673, 0.6565, 0.7174, 0.02751, 0.01109, 0.02622, 0.07848, 0.07048, 0.5308, 0.5738, 0.0722, 0.06678, 0.02639, 0.006786, 0.661, 0.6724, 0.7143, 0.8514, 0.7959, 0.802, 0.751, 0.03224, 0.006867, 0.01086, 0.004647, 0.005939, 0.08192, 0.05207]): _vg.add([_i], _w, 'REPLACE')
_vg = ob_guard_rigged.vertex_groups.new(name='Collar.L')
for _i, _w in zip([0, 1, 4, 5, 16, 21, 27, 28, 29, 30, 31, 34, 35, 36, 37, 38, 39, 41, 94, 95, 96, 97, 98, 109, 110, 117, 118, 119, 120, 135, 136, 218, 219, 227, 228, 272, 273, 292, 310], [0.1057, 0.1174, 0.07953, 0.08276, 0.1441, 0.006003, 0.1523, 0.5401, 0.1313, 0.588, 0.7569, 0.06308, 0.09411, 0.4531, 0.06906, 0.4626, 0.4773, 0.0447, 0.3693, 0.1492, 0.2735, 0.1365, 0.2761, 0.05474, 0.0553, 0.09777, 0.08214, 0.052, 0.01734, 0.08572, 0.08467, 0.01909, 0.01594, 0.06191, 0.03465, 0.03843, 0.05049, 0.0251, 0.01018]): _vg.add([_i], _w, 'REPLACE')
_vg = ob_guard_rigged.vertex_groups.new(name='Arm_Upper.L')
for _i, _w in zip([27, 28, 29, 30, 31, 32, 33, 34, 35, 36, 37, 38, 39, 40, 41, 42, 43, 49, 50, 51, 52, 53, 57, 82, 83, 84, 85, 86, 87, 88, 90, 91, 92, 93, 95, 96, 97, 98, 117, 119, 120, 141, 142, 143, 144, 145, 229, 230, 294, 319, 320], [0.04752, 0.06326, 0.04994, 0.05711, 0.03509, 0.9421, 0.9429, 0.9387, 0.6797, 0.5093, 0.6917, 0.5075, 0.5171, 0.9718, 0.9338, 0.968, 0.8189, 0.3292, 0.6811, 0.3214, 0.6849, 0.5039, 0.02407, 0.7398, 0.927, 0.9152, 0.9021, 0.6847, 0.1308, 0.1032, 0.1027, 0.2258, 0.1375, 0.2366, 0.001089, 0.00303, 0.007207, 0.0102, 0.01477, 0.2598, 0.2511, 0.1638, 0.2037, 0.1719, 0.08346, 0.1066, 0.08171, 0.06799, 0.005706, 0.0144, 0.04078]): _vg.add([_i], _w, 'REPLACE')
_vg = ob_guard_rigged.vertex_groups.new(name='Arm_Lower.L')
for _i, _w in zip([19, 20, 23, 24, 25, 26, 32, 49, 50, 51, 52, 53, 57, 61, 62, 63, 64, 65, 66, 82, 83, 84, 85, 86, 87, 88, 89, 90, 91, 92, 93], [1.0, 1.0, 0.9999, 1.0, 0.9999, 1.0, 0.05409, 0.6698, 0.3177, 0.6779, 0.3137, 0.496, 0.9633, 0.9951, 0.9801, 0.9928, 1.0, 0.9948, 0.9819, 0.2583, 0.06899, 0.08095, 0.09773, 0.3128, 0.8702, 0.8965, 0.9911, 0.8971, 0.7738, 0.8624, 0.763]): _vg.add([_i], _w, 'REPLACE')
_vg = ob_guard_rigged.vertex_groups.new(name='Bone.007')
for _i, _w in zip([0, 1, 4, 5, 8, 10, 12, 15, 16, 21, 27, 28, 29, 30, 31, 35, 37, 94, 95, 96, 97, 98, 109, 110, 113, 116, 117, 118, 119, 120, 135, 136, 157, 158, 161, 162, 167, 169, 172, 173, 178, 184, 185, 186, 187, 188, 192, 194, 218, 219, 222, 225, 227, 228, 229, 230, 267, 268, 269, 270, 271, 272, 273, 284, 285, 288, 291, 292, 293, 294, 295, 310, 311], [0.1329, 0.1199, 0.2267, 0.1966, 0.000246, 0.002383, 0.01434, 0.01849, 0.1206, 0.005987, 0.5763, 0.2105, 0.6574, 0.2071, 0.1007, 0.006164, 0.01032, 0.2657, 0.4942, 0.2749, 0.4647, 0.2663, 0.224, 0.2034, 0.01992, 0.01937, 0.6333, 0.7215, 0.0909, 0.09412, 0.5068, 0.5433, 0.1357, 0.1656, 0.2558, 0.1964, 0.01379, 0.02357, 0.01738, 0.1385, 0.007997, 0.6654, 0.5641, 0.6703, 0.2255, 0.1567, 0.02528, 0.01186, 0.2263, 0.2052, 0.01992, 0.02219, 0.661, 0.7464, 0.1069, 0.09947, 0.3328, 0.5069, 0.2997, 0.5419, 0.4314, 0.5685, 0.5356, 0.2377, 0.202, 0.01925, 0.02411, 0.6754, 0.7295, 0.1018, 0.09429, 0.5444, 0.5512]): _vg.add([_i], _w, 'REPLACE')
_vg = ob_guard_rigged.vertex_groups.new(name='Head')
for _i, _w in zip([0, 1, 2, 3, 4, 5, 6, 7, 8, 9, 10, 11, 12, 13, 14, 15, 16, 17, 18, 21, 22, 27, 28, 29, 30, 31, 94, 95, 96, 97, 98, 109, 110, 111, 112, 113, 114, 115, 116, 117, 118, 127, 135, 136, 157, 158, 159, 160, 161, 162, 163, 164, 165, 166, 167, 168, 169, 170, 171, 172, 173, 174, 175, 178, 179, 184, 185, 186, 187, 188, 218, 219, 220, 221, 222, 223, 224, 225, 226, 227, 228, 267, 268, 269, 270, 271, 272, 273, 284, 285, 286, 287, 288, 289, 290, 291, 292, 293, 302, 310, 311], [0.7413, 0.7427, 0.9953, 0.995, 0.653, 0.6888, 0.9976, 0.9973, 0.9476, 0.9864, 0.9486, 0.9865, 0.9425, 0.9898, 0.9892, 0.9428, 0.7188, 0.9967, 0.9991, 0.9397, 0.9884, 0.1218, 0.1563, 0.09091, 0.1288, 0.09173, 0.333, 0.2898, 0.4119, 0.315, 0.4116, 0.6805, 0.704, 0.9979, 0.9976, 0.944, 0.9897, 0.9904, 0.9436, 0.1253, 0.08722, 0.9995, 0.3264, 0.3025, 0.7581, 0.762, 0.9962, 0.996, 0.6652, 0.7007, 0.998, 0.9977, 0.954, 0.9886, 0.9546, 0.9887, 0.9467, 0.9909, 0.9901, 0.9461, 0.7478, 0.9977, 0.9994, 0.9495, 0.991, 0.1201, 0.1561, 0.08845, 0.1283, 0.09152, 0.6956, 0.7137, 0.9981, 0.9978, 0.9451, 0.99, 0.9909, 0.9453, 0.9998, 0.1277, 0.08066, 0.3323, 0.2885, 0.4121, 0.3147, 0.4137, 0.3015, 0.329, 0.6884, 0.7117, 0.9981, 0.9978, 0.9456, 0.9901, 0.991, 0.946, 0.1243, 0.08553, 0.9997, 0.3259, 0.3012]): _vg.add([_i], _w, 'REPLACE')
_vg = ob_guard_rigged.vertex_groups.new(name='Collar.R.001')
for _i, _w in zip([157, 158, 161, 162, 173, 184, 185, 186, 187, 188, 191, 192, 193, 194, 195, 196, 198, 219, 228, 267, 268, 269, 270, 271, 272, 285, 292, 293, 294, 295, 310, 311], [0.08763, 0.05218, 0.01239, 0.07189, 0.09925, 0.05312, 0.1842, 0.1233, 0.5709, 0.7012, 0.06155, 0.0834, 0.4399, 0.06823, 0.4615, 0.4756, 0.04429, 0.008304, 0.02908, 0.3046, 0.1392, 0.2503, 0.05, 0.108, 0.03138, 0.04624, 0.01859, 0.07653, 0.02293, 0.01489, 0.01242, 0.0779]): _vg.add([_i], _w, 'REPLACE')
_vg = ob_guard_rigged.vertex_groups.new(name='Arm_Upper.R.001')
for _i, _w in zip([119, 184, 185, 186, 187, 188, 189, 190, 191, 192, 193, 194, 195, 196, 197, 198, 199, 201, 208, 209, 210, 211, 212, 217, 229, 230, 255, 256, 257, 258, 259, 260, 261, 263, 264, 265, 266, 269, 270, 271, 292, 294, 295, 316, 317, 318, 319, 320, 321, 322], [0.005603, 0.04511, 0.06237, 0.04666, 0.05642, 0.03409, 0.9421, 0.9428, 0.9387, 0.6788, 0.5092, 0.6908, 0.5074, 0.5171, 0.9717, 0.9338, 0.968, 0.8182, 0.3292, 0.6811, 0.3214, 0.6849, 0.5039, 0.02407, 0.08094, 0.06715, 0.7398, 0.927, 0.9152, 0.9021, 0.6847, 0.1308, 0.1032, 0.1027, 0.2258, 0.1375, 0.2366, 0.0003408, 0.004837, 0.007275, 0.01305, 0.2574, 0.2481, 0.1598, 0.2008, 0.1687, 0.01299, 0.03939, 0.08126, 0.1046]): _vg.add([_i], _w, 'REPLACE')
_vg = ob_guard_rigged.vertex_groups.new(name='Arm_Lower.R.001')
for _i, _w in zip([176, 177, 180, 181, 182, 183, 189, 208, 209, 210, 211, 212, 217, 234, 235, 236, 237, 238, 239, 255, 256, 257, 258, 259, 260, 261, 262, 263, 264, 265, 266], [1.0, 1.0, 0.9999, 1.0, 0.9999, 1.0, 0.05409, 0.6698, 0.3177, 0.6779, 0.3137, 0.496, 0.9633, 0.9951, 0.9801, 0.9928, 1.0, 0.9948, 0.9819, 0.2583, 0.06899, 0.08095, 0.09773, 0.3128, 0.8702, 0.8965, 0.9911, 0.8971, 0.7738, 0.8624, 0.763]): _vg.add([_i], _w, 'REPLACE')
_vg = ob_guard_rigged.vertex_groups.new(name='Leg_Upper.L')
for _i, _w in zip([46, 48, 54, 55, 56, 67, 68, 69, 70, 71, 72, 73, 74, 75, 76, 77, 99, 100, 101, 102, 103, 104, 105, 106, 107, 108, 126, 128, 129, 130, 131, 132, 137, 138, 139, 140, 146, 147, 148, 149, 150, 151, 152, 153, 154, 155, 207, 213, 301, 303, 326, 330, 336], [0.03077, 0.02108, 0.9674, 0.804, 0.8525, 0.5636, 0.1495, 0.6357, 0.6936, 0.6947, 0.9808, 1.01, 0.9562, 0.9406, 0.9402, 0.01209, 0.7667, 0.3243, 0.9114, 0.9136, 0.8525, 0.2645, 0.243, 0.0502, 0.2512, 0.2536, 0.6784, 0.7428, 0.7058, 0.692, 0.98, 0.974, 0.9043, 0.9186, 0.2202, 0.2246, 0.2838, 0.7637, 0.08441, 0.3516, 0.2923, 0.1142, 0.05416, 0.2051, 0.05983, 0.1928, 0.1125, 0.1535, 0.008022, 0.01323, 0.06231, 0.0639, 0.0007591]): _vg.add([_i], _w, 'REPLACE')
_vg = ob_guard_rigged.vertex_groups.new(name='Leg_Lower.L')
for _i, _w in zip([44, 45, 47, 58, 59, 60, 67, 68, 69, 70, 71, 74, 77, 78, 79, 80, 81, 99, 100, 101, 102, 103, 104, 105, 106, 107, 108, 122, 123, 124, 129, 130, 133, 134, 137, 138, 139, 140], [1.001, 1.0, 1.002, 0.9997, 0.9995, 0.9996, 0.4359, 0.8517, 0.365, 0.3052, 0.3041, 0.0479, 0.969, 1.006, 0.9804, 0.9813, 0.9846, 0.2316, 0.6781, 0.08544, 0.08343, 0.1483, 0.736, 0.7569, 0.9503, 0.7484, 0.746, 1.0, 0.9997, 1.0, 0.2939, 0.3074, 0.9853, 0.9828, 0.0944, 0.08044, 0.7796, 0.7753]): _vg.add([_i], _w, 'REPLACE')
_vg = ob_guard_rigged.vertex_groups.new(name='Leg_Upper.R.001')
for _i, _w in zip([126, 128, 155, 204, 206, 207, 213, 214, 215, 216, 240, 241, 242, 243, 244, 245, 246, 247, 248, 249, 250, 274, 275, 276, 277, 278, 279, 280, 281, 282, 283, 301, 303, 304, 305, 306, 307, 312, 313, 314, 315, 323, 324, 326, 327, 328, 330, 331, 332, 333, 334, 335, 336], [0.007999, 0.01321, 0.0007631, 0.02702, 0.01814, 0.1124, 0.1533, 0.9673, 0.8031, 0.8516, 0.5636, 0.1495, 0.6357, 0.6936, 0.6947, 0.9808, 1.01, 0.9562, 0.9406, 0.9402, 0.01209, 0.7667, 0.3243, 0.9114, 0.9136, 0.8525, 0.2645, 0.243, 0.0502, 0.2512, 0.2536, 0.678, 0.7422, 0.7058, 0.692, 0.98, 0.974, 0.9043, 0.9186, 0.2202, 0.2246, 0.2786, 0.7617, 0.06141, 0.08082, 0.3471, 0.06325, 0.2887, 0.1115, 0.05205, 0.2008, 0.05825, 0.1903]): _vg.add([_i], _w, 'REPLACE')
_vg = ob_guard_rigged.vertex_groups.new(name='Leg_Lower.R.001')
for _i, _w in zip([202, 203, 205, 231, 232, 233, 240, 241, 242, 243, 244, 247, 250, 251, 252, 253, 254, 274, 275, 276, 277, 278, 279, 280, 281, 282, 283, 297, 298, 299, 304, 305, 308, 309, 312, 313, 314, 315], [1.001, 1.0, 1.002, 0.9997, 0.9995, 0.9996, 0.4359, 0.8517, 0.365, 0.3052, 0.3041, 0.0479, 0.969, 1.006, 0.9804, 0.9813, 0.9846, 0.2316, 0.6781, 0.08544, 0.08343, 0.1483, 0.736, 0.7569, 0.9503, 0.7484, 0.746, 1.0, 0.9997, 1.0, 0.2939, 0.3074, 0.9853, 0.9828, 0.0944, 0.08044, 0.7796, 0.7753]): _vg.add([_i], _w, 'REPLACE')
_m = ob_guard_rigged.modifiers.new('Armature', 'ARMATURE')
_m.object = ob_armature
ob_guard_mirror.location = (0.0, 0.0, 0.0)
ob_guard_mirror.lock_rotations_4d = False
ob_guard_mirror.empty_display_type = 'ARROWS'
ob_guard_mirror.hide_viewport = True
ob_guard_mirror.hide_select = True
ob_guard_mirror.hide_render = True
ob_guard_mirror.lineart.crease_threshold = 0.0
_m = ob_guard_mirror.modifiers.new('Mirror', 'MIRROR')
_m.use_clip = True

# ---- collection membership
col_collection_1.objects.link(ob_sun)
col_collection_1.objects.link(ob_camera)
col_collection_1.objects.link(ob_armature)
col_collection_1.objects.link(ob_guard_rigged)
col_collection_1.objects.link(ob_guard_mirror)

# ---- scene / render settings (as saved in the file)
scene.camera = ob_camera
scene.frame_start = 0; scene.frame_end = 6; scene.frame_set(0)
scene.render.engine = 'CYCLES'
scene.render.resolution_x = 64
scene.render.resolution_y = 64
scene.render.dither_intensity = 0.0
scene.cycles.use_denoising = False
scene.cycles.samples = 128
scene.cycles.sampling_pattern = 'TABULATED_SOBOL'
scene.cycles.use_adaptive_sampling = False
scene.cycles.use_light_tree = False
scene.cycles.blur_glossy = 0.0
scene.cycles.sample_clamp_indirect = 0.0
scene.view_settings.view_transform = 'Standard'
bpy.context.view_layer.update()
